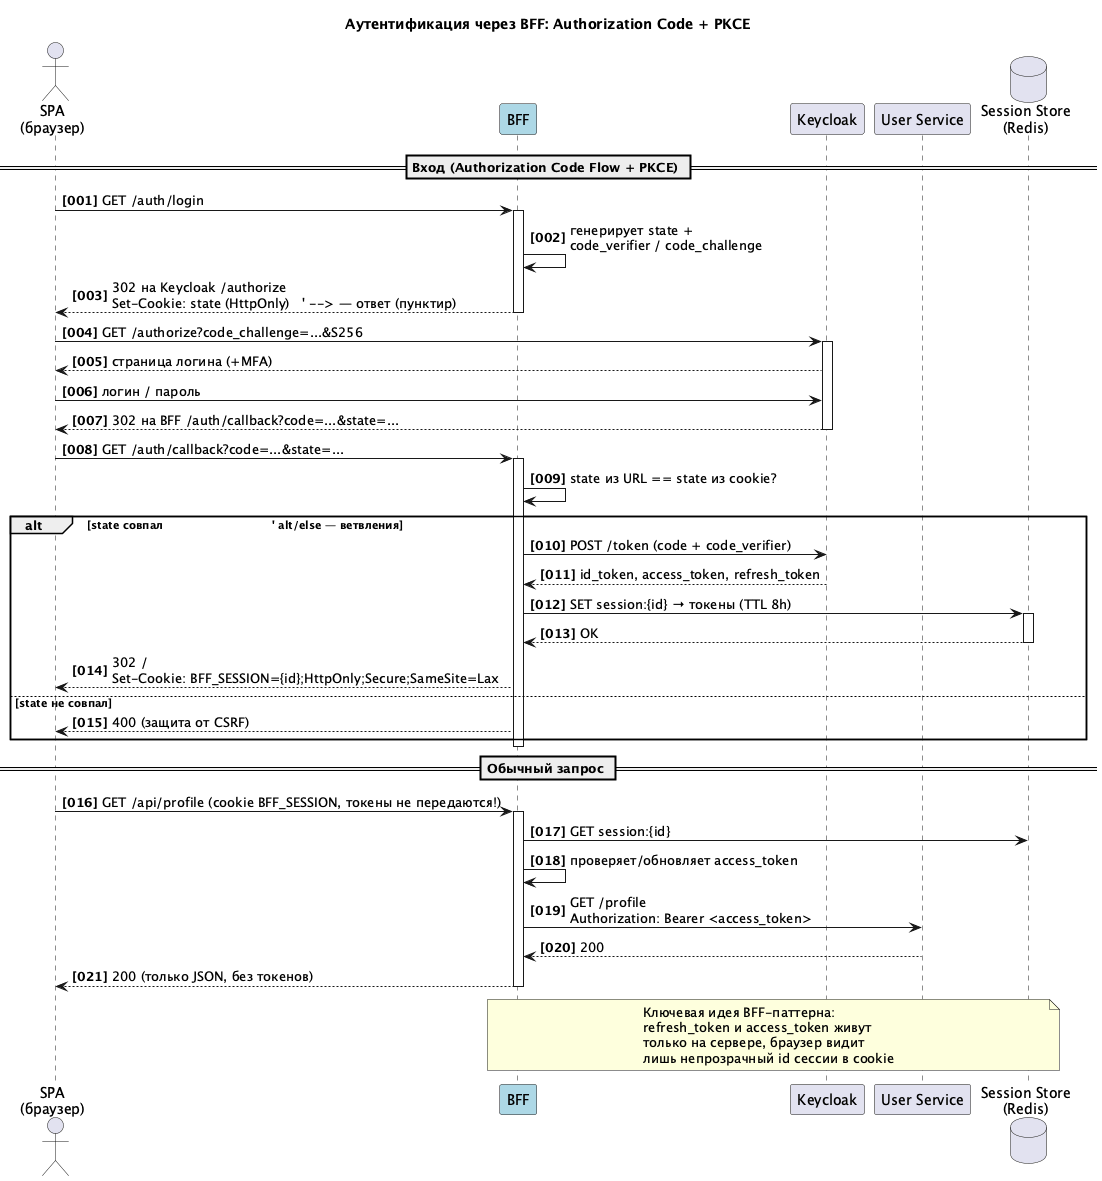

The diagram above was rendered by PlantUML. Its source (embedded in the PNG):
@startuml
!pragma layout smetana
title Аутентификация через BFF: Authorization Code + PKCE

' autonumber — нумерует каждый шаг, формат можно задать
autonumber "<b>[000]"

' actors слева, participants правее; порядок = порядок колонок
actor "SPA\n(браузер)" as SPA
participant "BFF" as BFF #LightBlue
participant "Keycloak" as KC
participant "User Service" as US
database "Session Store\n(Redis)" as Redis

== Вход (Authorization Code Flow + PKCE) ==

SPA -> BFF: GET /auth/login
activate BFF
BFF -> BFF: генерирует state +\ncode_verifier / code_challenge
BFF --> SPA: 302 на Keycloak /authorize\nSet-Cookie: state (HttpOnly)   ' --> — ответ (пунктир)
deactivate BFF

SPA -> KC: GET /authorize?code_challenge=...&S256
activate KC
KC --> SPA: страница логина (+MFA)
SPA -> KC: логин / пароль
KC --> SPA: 302 на BFF /auth/callback?code=...&state=...
deactivate KC

SPA -> BFF: GET /auth/callback?code=...&state=...
activate BFF
BFF -> BFF: state из URL == state из cookie?

alt state совпал                              ' alt/else — ветвления
    BFF -> KC: POST /token (code + code_verifier)
    KC --> BFF: id_token, access_token, refresh_token
    BFF -> Redis: SET session:{id} → токены (TTL 8h)
    activate Redis
    Redis --> BFF: OK
    deactivate Redis
    BFF --> SPA: 302 /\nSet-Cookie: BFF_SESSION={id};HttpOnly;Secure;SameSite=Lax
else state не совпал
    BFF --> SPA: 400 (защита от CSRF)
end
deactivate BFF

== Обычный запрос ==

SPA -> BFF: GET /api/profile (cookie BFF_SESSION, токены не передаются!)
activate BFF
BFF -> Redis: GET session:{id}
BFF -> BFF: проверяет/обновляет access_token
BFF -> US: GET /profile\nAuthorization: Bearer <access_token>
US --> BFF: 200
BFF --> SPA: 200 (только JSON, без токенов)
deactivate BFF

note over BFF, Redis
  Ключевая идея BFF-паттерна:
  refresh_token и access_token живут
  только на сервере, браузер видит
  лишь непрозрачный id сессии в cookie
end note
@enduml